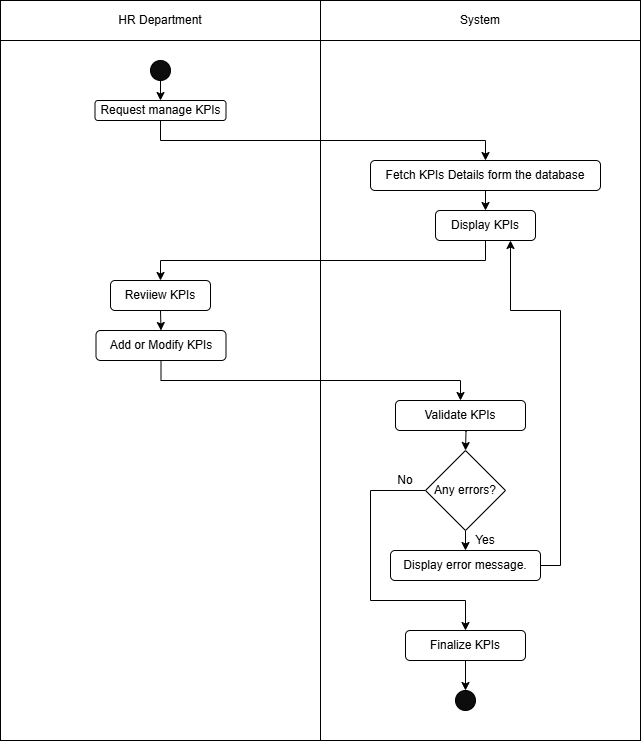

The diagram above was exported from draw.io. Its source (the exported page's mxGraphModel, read from the mxfile embedded in the PNG):
<mxGraphModel dx="1281" dy="674" grid="1" gridSize="10" guides="1" tooltips="1" connect="1" arrows="1" fold="1" page="1" pageScale="1" pageWidth="850" pageHeight="1100" math="0" shadow="0">
  <root>
    <mxCell id="0" />
    <mxCell id="1" parent="0" />
    <mxCell id="WNjdmcOSZTVlTGE0uKAF-1" value="" style="shape=internalStorage;whiteSpace=wrap;html=1;backgroundOutline=1;dx=320;dy=40;movable=1;resizable=1;rotatable=1;deletable=1;editable=1;locked=0;connectable=1;" parent="1" vertex="1">
      <mxGeometry x="80" y="80" width="640" height="740" as="geometry" />
    </mxCell>
    <mxCell id="Av0K2CxUsfrEIZmh9_4N-1" value="HR Department" style="text;html=1;align=center;verticalAlign=middle;whiteSpace=wrap;rounded=0;movable=0;resizable=0;rotatable=0;deletable=0;editable=0;locked=1;connectable=0;" parent="1" vertex="1">
      <mxGeometry x="190" y="80" width="100" height="40" as="geometry" />
    </mxCell>
    <mxCell id="Av0K2CxUsfrEIZmh9_4N-2" value="System" style="text;html=1;align=center;verticalAlign=middle;whiteSpace=wrap;rounded=0;movable=0;resizable=0;rotatable=0;deletable=0;editable=0;locked=1;connectable=0;" parent="1" vertex="1">
      <mxGeometry x="530" y="80" width="60" height="40" as="geometry" />
    </mxCell>
    <mxCell id="Av0K2CxUsfrEIZmh9_4N-5" style="edgeStyle=orthogonalEdgeStyle;rounded=0;orthogonalLoop=1;jettySize=auto;html=1;exitX=0.5;exitY=1;exitDx=0;exitDy=0;entryX=0.5;entryY=0;entryDx=0;entryDy=0;movable=1;resizable=1;rotatable=1;deletable=1;editable=1;locked=0;connectable=1;" parent="1" source="Av0K2CxUsfrEIZmh9_4N-3" target="Av0K2CxUsfrEIZmh9_4N-4" edge="1">
      <mxGeometry relative="1" as="geometry" />
    </mxCell>
    <mxCell id="Av0K2CxUsfrEIZmh9_4N-3" value="" style="ellipse;whiteSpace=wrap;html=1;aspect=fixed;fillColor=#0D0D0D;movable=1;resizable=1;rotatable=1;deletable=1;editable=1;locked=0;connectable=1;" parent="1" vertex="1">
      <mxGeometry x="230" y="140" width="20" height="20" as="geometry" />
    </mxCell>
    <mxCell id="Av0K2CxUsfrEIZmh9_4N-19" style="edgeStyle=orthogonalEdgeStyle;rounded=0;orthogonalLoop=1;jettySize=auto;html=1;exitX=0.5;exitY=1;exitDx=0;exitDy=0;entryX=0.5;entryY=0;entryDx=0;entryDy=0;movable=1;resizable=1;rotatable=1;deletable=1;editable=1;locked=0;connectable=1;" parent="1" source="Av0K2CxUsfrEIZmh9_4N-4" target="Av0K2CxUsfrEIZmh9_4N-6" edge="1">
      <mxGeometry relative="1" as="geometry" />
    </mxCell>
    <mxCell id="Av0K2CxUsfrEIZmh9_4N-4" value="Request manage KPIs" style="rounded=1;whiteSpace=wrap;html=1;movable=1;resizable=1;rotatable=1;deletable=1;editable=1;locked=0;connectable=1;" parent="1" vertex="1">
      <mxGeometry x="174.5" y="180" width="131" height="20" as="geometry" />
    </mxCell>
    <mxCell id="Av0K2CxUsfrEIZmh9_4N-20" style="edgeStyle=orthogonalEdgeStyle;rounded=0;orthogonalLoop=1;jettySize=auto;html=1;exitX=0.5;exitY=1;exitDx=0;exitDy=0;movable=1;resizable=1;rotatable=1;deletable=1;editable=1;locked=0;connectable=1;" parent="1" source="Av0K2CxUsfrEIZmh9_4N-6" edge="1">
      <mxGeometry relative="1" as="geometry">
        <mxPoint x="564.7407407407406" y="249.92592592592587" as="targetPoint" />
      </mxGeometry>
    </mxCell>
    <mxCell id="Av0K2CxUsfrEIZmh9_4N-21" style="edgeStyle=orthogonalEdgeStyle;rounded=0;orthogonalLoop=1;jettySize=auto;html=1;exitX=0.5;exitY=1;exitDx=0;exitDy=0;entryX=0.5;entryY=0;entryDx=0;entryDy=0;movable=1;resizable=1;rotatable=1;deletable=1;editable=1;locked=0;connectable=1;" parent="1" source="Av0K2CxUsfrEIZmh9_4N-6" target="Av0K2CxUsfrEIZmh9_4N-7" edge="1">
      <mxGeometry relative="1" as="geometry" />
    </mxCell>
    <mxCell id="Av0K2CxUsfrEIZmh9_4N-6" value="Fetch KPIs Details form the database" style="rounded=1;whiteSpace=wrap;html=1;movable=1;resizable=1;rotatable=1;deletable=1;editable=1;locked=0;connectable=1;" parent="1" vertex="1">
      <mxGeometry x="450" y="240" width="230" height="30" as="geometry" />
    </mxCell>
    <mxCell id="Av0K2CxUsfrEIZmh9_4N-22" style="edgeStyle=orthogonalEdgeStyle;rounded=0;orthogonalLoop=1;jettySize=auto;html=1;exitX=0.5;exitY=1;exitDx=0;exitDy=0;entryX=0.5;entryY=0;entryDx=0;entryDy=0;movable=1;resizable=1;rotatable=1;deletable=1;editable=1;locked=0;connectable=1;" parent="1" source="Av0K2CxUsfrEIZmh9_4N-7" target="Av0K2CxUsfrEIZmh9_4N-8" edge="1">
      <mxGeometry relative="1" as="geometry" />
    </mxCell>
    <mxCell id="Av0K2CxUsfrEIZmh9_4N-7" value="Display KPIs" style="rounded=1;whiteSpace=wrap;html=1;movable=1;resizable=1;rotatable=1;deletable=1;editable=1;locked=0;connectable=1;" parent="1" vertex="1">
      <mxGeometry x="515" y="290" width="100" height="30" as="geometry" />
    </mxCell>
    <mxCell id="Av0K2CxUsfrEIZmh9_4N-23" style="edgeStyle=orthogonalEdgeStyle;rounded=0;orthogonalLoop=1;jettySize=auto;html=1;exitX=0.5;exitY=1;exitDx=0;exitDy=0;entryX=0.5;entryY=0;entryDx=0;entryDy=0;movable=1;resizable=1;rotatable=1;deletable=1;editable=1;locked=0;connectable=1;" parent="1" source="Av0K2CxUsfrEIZmh9_4N-8" target="Av0K2CxUsfrEIZmh9_4N-9" edge="1">
      <mxGeometry relative="1" as="geometry" />
    </mxCell>
    <mxCell id="Av0K2CxUsfrEIZmh9_4N-8" value="Reviiew KPIs" style="rounded=1;whiteSpace=wrap;html=1;movable=1;resizable=1;rotatable=1;deletable=1;editable=1;locked=0;connectable=1;" parent="1" vertex="1">
      <mxGeometry x="190" y="360" width="100" height="30" as="geometry" />
    </mxCell>
    <mxCell id="Av0K2CxUsfrEIZmh9_4N-24" style="edgeStyle=orthogonalEdgeStyle;rounded=0;orthogonalLoop=1;jettySize=auto;html=1;exitX=0.5;exitY=1;exitDx=0;exitDy=0;entryX=0.5;entryY=0;entryDx=0;entryDy=0;movable=1;resizable=1;rotatable=1;deletable=1;editable=1;locked=0;connectable=1;" parent="1" source="Av0K2CxUsfrEIZmh9_4N-9" target="Av0K2CxUsfrEIZmh9_4N-10" edge="1">
      <mxGeometry relative="1" as="geometry" />
    </mxCell>
    <mxCell id="Av0K2CxUsfrEIZmh9_4N-9" value="Add or Modify KPIs" style="rounded=1;whiteSpace=wrap;html=1;movable=1;resizable=1;rotatable=1;deletable=1;editable=1;locked=0;connectable=1;" parent="1" vertex="1">
      <mxGeometry x="175.5" y="410" width="130" height="30" as="geometry" />
    </mxCell>
    <mxCell id="Av0K2CxUsfrEIZmh9_4N-25" style="edgeStyle=orthogonalEdgeStyle;rounded=0;orthogonalLoop=1;jettySize=auto;html=1;exitX=0.5;exitY=1;exitDx=0;exitDy=0;entryX=0.5;entryY=0;entryDx=0;entryDy=0;movable=1;resizable=1;rotatable=1;deletable=1;editable=1;locked=0;connectable=1;" parent="1" target="Av0K2CxUsfrEIZmh9_4N-11" edge="1">
      <mxGeometry relative="1" as="geometry">
        <mxPoint x="545" y="490" as="sourcePoint" />
      </mxGeometry>
    </mxCell>
    <mxCell id="Av0K2CxUsfrEIZmh9_4N-10" value="Validate KPIs" style="rounded=1;whiteSpace=wrap;html=1;movable=1;resizable=1;rotatable=1;deletable=1;editable=1;locked=0;connectable=1;" parent="1" vertex="1">
      <mxGeometry x="475" y="480" width="130" height="30" as="geometry" />
    </mxCell>
    <mxCell id="Av0K2CxUsfrEIZmh9_4N-29" style="edgeStyle=orthogonalEdgeStyle;rounded=0;orthogonalLoop=1;jettySize=auto;html=1;exitX=0;exitY=0.5;exitDx=0;exitDy=0;movable=1;resizable=1;rotatable=1;deletable=1;editable=1;locked=0;connectable=1;entryX=0.5;entryY=0;entryDx=0;entryDy=0;" parent="1" source="Av0K2CxUsfrEIZmh9_4N-11" target="Av0K2CxUsfrEIZmh9_4N-17" edge="1">
      <mxGeometry relative="1" as="geometry">
        <Array as="points">
          <mxPoint x="450" y="570" />
          <mxPoint x="450" y="680" />
          <mxPoint x="545" y="680" />
        </Array>
        <mxPoint x="530" y="910.5714634486607" as="targetPoint" />
      </mxGeometry>
    </mxCell>
    <mxCell id="Av0K2CxUsfrEIZmh9_4N-30" style="edgeStyle=orthogonalEdgeStyle;rounded=0;orthogonalLoop=1;jettySize=auto;html=1;exitX=0.5;exitY=1;exitDx=0;exitDy=0;entryX=0.5;entryY=0;entryDx=0;entryDy=0;movable=1;resizable=1;rotatable=1;deletable=1;editable=1;locked=0;connectable=1;" parent="1" source="Av0K2CxUsfrEIZmh9_4N-11" target="Av0K2CxUsfrEIZmh9_4N-12" edge="1">
      <mxGeometry relative="1" as="geometry" />
    </mxCell>
    <mxCell id="Av0K2CxUsfrEIZmh9_4N-11" value="Any errors?" style="rhombus;whiteSpace=wrap;html=1;movable=1;resizable=1;rotatable=1;deletable=1;editable=1;locked=0;connectable=1;" parent="1" vertex="1">
      <mxGeometry x="505" y="530" width="80" height="80" as="geometry" />
    </mxCell>
    <mxCell id="Av0K2CxUsfrEIZmh9_4N-35" style="edgeStyle=orthogonalEdgeStyle;rounded=0;orthogonalLoop=1;jettySize=auto;html=1;exitX=1;exitY=0.5;exitDx=0;exitDy=0;entryX=0.75;entryY=1;entryDx=0;entryDy=0;movable=1;resizable=1;rotatable=1;deletable=1;editable=1;locked=0;connectable=1;" parent="1" source="Av0K2CxUsfrEIZmh9_4N-12" target="Av0K2CxUsfrEIZmh9_4N-7" edge="1">
      <mxGeometry relative="1" as="geometry">
        <Array as="points">
          <mxPoint x="640" y="645" />
          <mxPoint x="640" y="390" />
          <mxPoint x="590" y="390" />
        </Array>
      </mxGeometry>
    </mxCell>
    <mxCell id="Av0K2CxUsfrEIZmh9_4N-12" value="Display error message." style="rounded=1;whiteSpace=wrap;html=1;movable=1;resizable=1;rotatable=1;deletable=1;editable=1;locked=0;connectable=1;" parent="1" vertex="1">
      <mxGeometry x="470" y="630" width="150" height="30" as="geometry" />
    </mxCell>
    <mxCell id="Av0K2CxUsfrEIZmh9_4N-36" style="edgeStyle=orthogonalEdgeStyle;rounded=0;orthogonalLoop=1;jettySize=auto;html=1;exitX=0.5;exitY=1;exitDx=0;exitDy=0;entryX=0.5;entryY=0;entryDx=0;entryDy=0;movable=1;resizable=1;rotatable=1;deletable=1;editable=1;locked=0;connectable=1;" parent="1" source="Av0K2CxUsfrEIZmh9_4N-17" target="Av0K2CxUsfrEIZmh9_4N-18" edge="1">
      <mxGeometry relative="1" as="geometry" />
    </mxCell>
    <mxCell id="Av0K2CxUsfrEIZmh9_4N-17" value="Finalize KPIs" style="rounded=1;whiteSpace=wrap;html=1;movable=1;resizable=1;rotatable=1;deletable=1;editable=1;locked=0;connectable=1;" parent="1" vertex="1">
      <mxGeometry x="485" y="710" width="120" height="30" as="geometry" />
    </mxCell>
    <mxCell id="Av0K2CxUsfrEIZmh9_4N-18" value="" style="ellipse;whiteSpace=wrap;html=1;aspect=fixed;fillColor=#0D0D0D;movable=1;resizable=1;rotatable=1;deletable=1;editable=1;locked=0;connectable=1;" parent="1" vertex="1">
      <mxGeometry x="535" y="770" width="20" height="20" as="geometry" />
    </mxCell>
    <mxCell id="Av0K2CxUsfrEIZmh9_4N-37" value="Yes" style="text;html=1;align=center;verticalAlign=middle;whiteSpace=wrap;rounded=0;movable=1;resizable=1;rotatable=1;deletable=1;editable=1;locked=0;connectable=1;" parent="1" vertex="1">
      <mxGeometry x="535" y="610" width="60" height="20" as="geometry" />
    </mxCell>
    <mxCell id="Av0K2CxUsfrEIZmh9_4N-38" value="No" style="text;html=1;align=center;verticalAlign=middle;whiteSpace=wrap;rounded=0;movable=1;resizable=1;rotatable=1;deletable=1;editable=1;locked=0;connectable=1;" parent="1" vertex="1">
      <mxGeometry x="455" y="550" width="60" height="20" as="geometry" />
    </mxCell>
  </root>
</mxGraphModel>